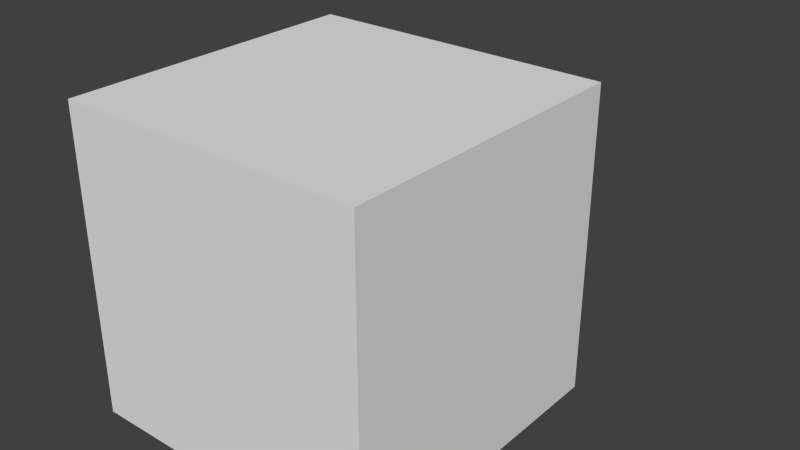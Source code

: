 # Source: Turret_Stationary.blend  (saved by Blender 2.74.0; exported with 4.5.12 LTS)
import bpy
from mathutils import Matrix  # noqa: F401  (used for matrix-valued properties, if any)

bpy.ops.wm.read_factory_settings(use_empty=True)
scene = bpy.context.scene
scene.name = 'Scene'

# ---- collections
col_collection_1 = bpy.data.collections.new('Collection 1'); scene.collection.children.link(col_collection_1)

# ---- materials (node trees are filled in below, after node groups)
mat_material = bpy.data.materials.new('Material')
mat_material.alpha_threshold = 0.0
mat_material.use_transparent_shadow = False
mat_material.roughness = 0.5
mat_material.line_color = (0.0, 0.0, 0.0, 1.0)

# ---- material node trees

# ---- world
world_world = bpy.data.worlds.new('World'); scene.world = world_world
world_world.color = (0.05088, 0.05088, 0.05088)
world_world.use_sun_shadow = False
world_world.sun_shadow_jitter_overblur = 0.0
world_world.cycles.sampling_method = 'MANUAL'
world_world.cycles.sample_map_resolution = 256

# ---- meshes
me_cube = bpy.data.meshes.new('Cube')
me_cube.from_pydata([(1.0, 1.0, -1.0), (1.0, -1.0, -1.0), (-1.0, -1.0, -1.0), (-1.0, 1.0, -1.0), (1.0, 1.0, 1.0), (1.0, -1.0, 1.0), (-1.0, -1.0, 1.0), (-1.0, 1.0, 1.0), (0.5, 1.0, -0.5), (-0.5, 1.0, -0.5), (0.5, 1.0, 0.5), (-0.5, 1.0, 0.5), (0.5, 1.5, -0.5), (-0.5, 1.5, -0.5), (0.5, 1.5, 0.5), (-0.5, 1.5, 0.5), (0.25, 1.5, -0.25), (-0.25, 1.5, -0.25), (0.25, 1.5, 0.25), (-0.25, 1.5, 0.25), (0.25, 2.0, -0.25), (-0.25, 2.0, -0.25), (0.25, 2.0, 0.25), (-0.25, 2.0, 0.25)], [], [(1, 2, 3), (7, 6, 5), (4, 5, 1), (5, 6, 2), (2, 6, 7), (7, 4, 10), (10, 14, 15), (7, 11, 9), (0, 8, 10), (3, 9, 8), (15, 14, 18), (11, 15, 13), (8, 12, 14), (9, 13, 12), (19, 18, 22), (15, 19, 17), (12, 16, 18), (13, 17, 16), (20, 21, 23), (19, 23, 21), (16, 20, 22), (17, 21, 20), (0, 1, 3), (4, 7, 5), (0, 4, 1), (1, 5, 2), (3, 2, 7), (11, 7, 10), (11, 10, 15), (3, 7, 9), (4, 0, 10), (0, 3, 8), (19, 15, 18), (9, 11, 13), (10, 8, 14), (8, 9, 12), (23, 19, 22), (13, 15, 17), (14, 12, 18), (12, 13, 16), (22, 20, 23), (17, 19, 21), (18, 16, 22), (16, 17, 20)])
_uv = me_cube.uv_layers.new(name='UVMap')
_uv.uv.foreach_set('vector', [0.5, -5.96e-08, 1.0, 0.0, 1.0, 0.3333, 1.0, 0.3333, 1.0, 0.0, 0.5, 0.0, 0.5, 0.6667, 0.0, 0.6667, 0.0, 0.3333, 1.0, 0.6667, 0.5, 0.6667, 0.5, 0.3333, 0.0, 0.6667, 0.0, 0.3333, 0.5, 0.3333, 0.5, 0.6667, 1.0, 0.6667, 0.875, 0.75, 0.25, 0.0, 0.25, 0.08333, 0.0, 0.08333, 0.5, 0.6667, 0.625, 0.75, 0.625, 0.9167, 1.0, 1.0, 0.875, 0.9167, 0.875, 0.75, 0.5, 1.0, 0.625, 0.9167, 0.875, 0.9167, 0.0, 0.1667, 0.25, 0.1667, 0.1875, 0.2083, 0.25, 0.0, 0.25, 0.08333, 0.0, 0.08333, 0.0, 0.08333, 0.0, 0.0, 0.25, 0.0, 0.25, 0.0, 0.25, 0.08333, 0.0, 0.08333, 0.0, 0.08333, 0.125, 0.08333, 0.125, 0.1667, 0.0, 0.1667, 0.0625, 0.2083, 0.0625, 0.2917, 0.25, 0.3333, 0.1875, 0.2917, 0.1875, 0.2083, 0.0, 0.3333, 0.0625, 0.2917, 0.1875, 0.2917, 0.25, 0.1667, 0.125, 0.1667, 0.125, 0.08333, 0.125, 0.08333, 0.125, 0.1667, 0.0, 0.1667, 0.0, 0.08333, 0.125, 0.08333, 0.125, 0.1667, 0.0, 0.08333, 0.125, 0.08333, 0.125, 0.1667, 0.5, 0.3333, 0.5, -5.96e-08, 1.0, 0.3333, 0.5, 0.3333, 1.0, 0.3333, 0.5, 0.0, 0.5, 0.3333, 0.5, 0.6667, 0.0, 0.3333, 1.0, 0.3333, 1.0, 0.6667, 0.5, 0.3333, 0.5, 0.6667, 0.0, 0.6667, 0.5, 0.3333, 0.625, 0.75, 0.5, 0.6667, 0.875, 0.75, 0.0, 0.0, 0.25, 0.0, 0.0, 0.08333, 0.5, 1.0, 0.5, 0.6667, 0.625, 0.9167, 1.0, 0.6667, 1.0, 1.0, 0.875, 0.75, 1.0, 1.0, 0.5, 1.0, 0.875, 0.9167, 0.0625, 0.2083, 0.0, 0.1667, 0.1875, 0.2083, 0.0, 0.0, 0.25, 0.0, 0.0, 0.08333, 0.25, 0.08333, 0.0, 0.08333, 0.25, 0.0, 0.0, 0.0, 0.25, 0.0, 0.0, 0.08333, 0.0, 0.1667, 0.0, 0.08333, 0.125, 0.1667, 0.0, 0.3333, 0.0, 0.1667, 0.0625, 0.2917, 0.25, 0.1667, 0.25, 0.3333, 0.1875, 0.2083, 0.25, 0.3333, 0.0, 0.3333, 0.1875, 0.2917, 0.25, 0.08333, 0.25, 0.1667, 0.125, 0.08333, 0.0, 0.08333, 0.125, 0.08333, 0.0, 0.1667, 0.0, 0.1667, 0.0, 0.08333, 0.125, 0.1667, 0.0, 0.1667, 0.0, 0.08333, 0.125, 0.1667])
me_cube.materials.append(mat_material)
me_cube.use_remesh_preserve_volume = False
me_cube.use_remesh_preserve_attributes = False
me_cube.use_mirror_vertex_groups = False
me_cube.update()

# ---- objects
ob_cube = bpy.data.objects.new('Cube', me_cube)

# ---- transforms, parenting, visibility, modifiers, constraints
ob_cube.location = (0.0, 0.0, 0.0)
ob_cube.lock_rotations_4d = False
ob_cube.empty_display_type = 'ARROWS'
ob_cube.lineart.crease_threshold = 0.0

# ---- collection membership
col_collection_1.objects.link(ob_cube)

# ---- scene / render settings (as saved in the file)
scene.frame_start = 1; scene.frame_end = 250; scene.frame_set(1)
scene.render.engine = 'BLENDER_EEVEE_NEXT'
scene.render.resolution_percentage = 50
scene.render.dither_intensity = 0.0
scene.cycles.use_denoising = False
scene.cycles.samples = 10
scene.cycles.sampling_pattern = 'TABULATED_SOBOL'
scene.cycles.light_sampling_threshold = 0.0
scene.cycles.use_adaptive_sampling = False
scene.cycles.use_light_tree = False
scene.cycles.blur_glossy = 0.0
scene.cycles.pixel_filter_type = 'GAUSSIAN'
scene.cycles.sample_clamp_indirect = 0.0
scene.view_settings.view_transform = 'Standard'
bpy.context.view_layer.update()

# ---- added for rendering (the .blend has no active camera and no usable light): camera, sun
cam_auto = bpy.data.cameras.new('AutoCamera')
cam_auto.lens = 50.0
cam_auto.sensor_width = 36.0
cam_auto.clip_end = 1000.0
ob_auto_camera = bpy.data.objects.new('AutoCamera', cam_auto)
scene.collection.objects.link(ob_auto_camera)
ob_auto_camera.location = (3.8148, -4.07776, 3.05184)
ob_auto_camera.rotation_euler = (1.09748, -7.21219e-08, 0.694738)
scene.camera = ob_auto_camera
light_auto_sun = bpy.data.lights.new('AutoSun', 'SUN')
light_auto_sun.energy = 3.0
light_auto_sun.angle = 0.0523599
ob_auto_sun = bpy.data.objects.new('AutoSun', light_auto_sun)
scene.collection.objects.link(ob_auto_sun)
ob_auto_sun.rotation_euler = (0.872665, 0.174533, 0.523599)
bpy.context.view_layer.update()

